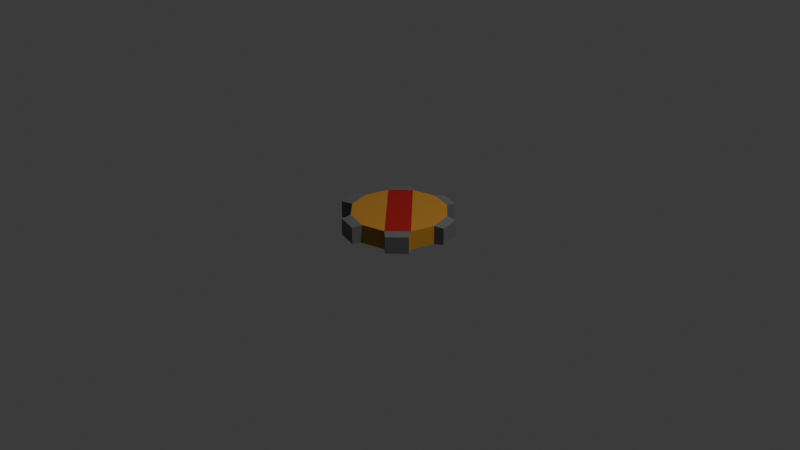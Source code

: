 # Source: Cog_Red.blend  (saved by Blender 5.1.30; exported with 4.5.12 LTS)
import bpy
from mathutils import Matrix  # noqa: F401  (used for matrix-valued properties, if any)

bpy.ops.wm.read_factory_settings(use_empty=True)
scene = bpy.context.scene
scene.name = 'Scene'

# ---- collections
col_collection = bpy.data.collections.new('Collection'); scene.collection.children.link(col_collection)

# ---- materials (node trees are filled in below, after node groups)
mat_body = bpy.data.materials.new('Body')
mat_teeth = bpy.data.materials.new('Teeth')
mat_red = bpy.data.materials.new('Red')

# ---- material node trees
mat_body.use_nodes = True; mat_body.node_tree.nodes.clear()
_N = mat_body.node_tree.nodes; _L = mat_body.node_tree.links
n0 = _N.new('ShaderNodeBsdfPrincipled'); n0.name = 'Principled BSDF'; n0.location = (-200, 100)
n0.inputs[0].default_value = (0.4792, 0.2267, 0.029, 1.0)
n1 = _N.new('ShaderNodeOutputMaterial'); n1.name = 'Material Output'; n1.location = (200, 100)
_L.new(n0.outputs[0], n1.inputs[0])
n1.is_active_output = True
mat_teeth.use_nodes = True; mat_teeth.node_tree.nodes.clear()
_N = mat_teeth.node_tree.nodes; _L = mat_teeth.node_tree.links
n0 = _N.new('ShaderNodeBsdfPrincipled'); n0.name = 'Principled BSDF'; n0.location = (-200, 100)
n0.inputs[0].default_value = (0.141, 0.141, 0.141, 1.0)
n1 = _N.new('ShaderNodeOutputMaterial'); n1.name = 'Material Output'; n1.location = (200, 100)
_L.new(n0.outputs[0], n1.inputs[0])
n1.is_active_output = True
mat_red.use_nodes = True; mat_red.node_tree.nodes.clear()
_N = mat_red.node_tree.nodes; _L = mat_red.node_tree.links
n0 = _N.new('ShaderNodeBsdfPrincipled'); n0.name = 'Principled BSDF'; n0.location = (-200, 100)
n0.inputs[0].default_value = (0.3825, 0.008649, 0.008649, 1.0)
n1 = _N.new('ShaderNodeOutputMaterial'); n1.name = 'Material Output'; n1.location = (200, 100)
_L.new(n0.outputs[0], n1.inputs[0])
n1.is_active_output = True

# ---- world
world_world = bpy.data.worlds.new('World'); scene.world = world_world
world_world.use_nodes = True; world_world.node_tree.nodes.clear()
_N = world_world.node_tree.nodes; _L = world_world.node_tree.links
n0 = _N.new('ShaderNodeOutputWorld'); n0.name = 'World Output'; n0.location = (200, 100)
n1 = _N.new('ShaderNodeBackground'); n1.name = 'Background'; n1.location = (-200, 100)
n1.inputs[0].default_value = (0.05088, 0.05088, 0.05088, 1.0)
_L.new(n1.outputs[0], n0.inputs[0])
n0.is_active_output = True
world_world.color = (0.05088, 0.05088, 0.05088)
world_world.sun_shadow_jitter_overblur = 0.0

# ---- cameras
cam_camera = bpy.data.cameras.new('Camera')
cam_camera.clip_end = 100.0
cam_camera.ortho_scale = 7.314

# ---- lights
light_light = bpy.data.lights.new('Light', 'POINT')
light_light.energy = 1000.0
light_light.shadow_soft_size = 0.1

# ---- meshes
me_cylinder = bpy.data.meshes.new('Cylinder')
me_cylinder.from_pydata([(0.0, 0.5, -0.2), (0.0, 0.5, 0.0), (0.25, 0.433, -0.2), (0.25, 0.433, 0.0), (0.433, 0.25, -0.2), (0.433, 0.25, 0.0), (0.5, 0.0, -0.2), (0.5, 0.0, 0.0), (0.433, -0.25, -0.2), (0.433, -0.25, 0.0), (0.25, -0.433, -0.2), (0.25, -0.433, 0.0), (0.0, -0.5, -0.2), (0.0, -0.5, 0.0), (-0.25, -0.433, -0.2), (-0.25, -0.433, 0.0), (-0.433, -0.25, -0.2), (-0.433, -0.25, 0.0), (-0.5, 0.0, -0.2), (-0.5, 0.0, 0.0), (-0.433, 0.25, -0.2), (-0.433, 0.25, 0.0), (-0.25, 0.433, -0.2), (-0.25, 0.433, 0.0), (-0.03702, -0.5997, -0.01), (-0.03702, -0.5997, -0.19), (-0.262, -0.5394, -0.19), (-0.262, -0.5394, -0.01), (0.4981, -0.3388, -0.01), (0.4981, -0.3388, -0.19), (0.3334, -0.5035, -0.19), (0.3334, -0.5035, -0.01), (0.5342, 0.2623, -0.01), (0.5342, 0.2623, -0.19), (0.5944, 0.03729, -0.19), (0.5944, 0.03729, -0.01), (0.04198, 0.5934, -0.19), (0.267, 0.5331, -0.19), (0.267, 0.5331, -0.01), (0.04198, 0.5934, -0.01), (-0.5089, 0.3435, -0.01), (-0.5089, 0.3435, -0.19), (-0.3442, 0.5082, -0.19), (-0.3442, 0.5082, -0.01), (-0.5687, -0.2764, -0.01), (-0.5687, -0.2764, -0.19), (-0.6289, -0.05139, -0.19), (-0.6289, -0.05139, -0.01)], [], [(3, 2, 37, 38), (2, 3, 5, 4), (6, 4, 33, 34), (6, 7, 9, 8), (9, 11, 31, 28), (10, 11, 13, 12), (12, 13, 24, 25), (14, 15, 17, 16), (19, 18, 46, 47), (18, 19, 21, 20), (21, 23, 43, 40), (22, 23, 1, 0), (25, 24, 27, 26), (15, 14, 26, 27), (14, 12, 25, 26), (13, 15, 27, 24), (29, 28, 31, 30), (8, 9, 28, 29), (11, 10, 30, 31), (10, 8, 29, 30), (33, 32, 35, 34), (5, 7, 35, 32), (4, 5, 32, 33), (7, 6, 34, 35), (36, 39, 38, 37), (1, 3, 38, 39), (0, 1, 39, 36), (2, 0, 36, 37), (41, 40, 43, 42), (20, 21, 40, 41), (23, 22, 42, 43), (22, 20, 41, 42), (45, 44, 47, 46), (18, 16, 45, 46), (17, 19, 47, 44), (16, 17, 44, 45), (11, 9, 23, 21), (9, 7, 1, 23), (13, 11, 21, 19), (15, 13, 19, 17), (3, 1, 7, 5), (8, 10, 20, 22), (10, 12, 18, 20), (12, 14, 16, 18), (0, 2, 4, 6), (6, 8, 22, 0)])
me_cylinder.polygons.foreach_set('material_index', [1, 0, 1, 0, 1, 0, 1, 0, 1, 0, 1, 0, 1, 1, 1, 1, 1, 0, 1, 1, 1, 1, 1, 1, 1, 1, 1, 1, 1, 1, 1, 1, 1, 1, 1, 1, 2, 0, 0, 0, 0, 2, 0, 0, 0, 0])
_uv = me_cylinder.uv_layers.new(name='UVMap')
_uv.uv.foreach_set('vector', [0.9167, 1.0, 0.9167, 0.5, 0.9167, 0.5, 0.9167, 1.0, 0.9167, 0.5, 0.9167, 1.0, 0.8333, 1.0, 0.8333, 0.5, 0.99, 0.25, 0.9578, 0.37, 0.9578, 0.37, 0.99, 0.25, 0.75, 0.5, 0.75, 1.0, 0.6667, 1.0, 0.6667, 0.5, 0.4578, 0.13, 0.37, 0.04215, 0.37, 0.04215, 0.4578, 0.13, 0.5833, 0.5, 0.5833, 1.0, 0.5, 1.0, 0.5, 0.5, 0.5, 0.5, 0.5, 1.0, 0.5, 1.0, 0.5, 0.5, 0.4167, 0.5, 0.4167, 1.0, 0.3333, 1.0, 0.3333, 0.5, 0.25, 1.0, 0.25, 0.5, 0.25, 0.5, 0.25, 1.0, 0.25, 0.5, 0.25, 1.0, 0.1667, 1.0, 0.1667, 0.5, 0.04215, 0.37, 0.13, 0.4578, 0.13, 0.4578, 0.04215, 0.37, 0.08333, 0.5, 0.08333, 1.0, 7.451e-08, 1.0, 7.451e-08, 0.5, 0.5, 0.5, 0.5, 1.0, 0.4167, 1.0, 0.4167, 0.5, 0.4167, 1.0, 0.4167, 0.5, 0.4167, 0.5, 0.4167, 1.0, 0.63, 0.04215, 0.75, 0.01, 0.75, 0.01, 0.63, 0.04215, 0.25, 0.01, 0.13, 0.04215, 0.13, 0.04215, 0.25, 0.01, 0.6667, 0.5, 0.6667, 1.0, 0.5833, 1.0, 0.5833, 0.5, 0.6667, 0.5, 0.6667, 1.0, 0.6667, 1.0, 0.6667, 0.5, 0.5833, 1.0, 0.5833, 0.5, 0.5833, 0.5, 0.5833, 1.0, 0.87, 0.04215, 0.9578, 0.13, 0.9578, 0.13, 0.87, 0.04215, 0.8333, 0.5, 0.8333, 1.0, 0.75, 1.0, 0.75, 0.5, 0.4578, 0.37, 0.49, 0.25, 0.49, 0.25, 0.4578, 0.37, 0.8333, 0.5, 0.8333, 1.0, 0.8333, 1.0, 0.8333, 0.5, 0.75, 1.0, 0.75, 0.5, 0.75, 0.5, 0.75, 1.0, 1.0, 0.5, 1.0, 1.0, 0.9167, 1.0, 0.9167, 0.5, 0.25, 0.49, 0.37, 0.4578, 0.37, 0.4578, 0.25, 0.49, 7.451e-08, 0.5, 7.451e-08, 1.0, 7.451e-08, 1.0, 7.451e-08, 0.5, 0.87, 0.4578, 0.75, 0.49, 0.75, 0.49, 0.87, 0.4578, 0.1667, 0.5, 0.1667, 1.0, 0.08333, 1.0, 0.08333, 0.5, 0.1667, 0.5, 0.1667, 1.0, 0.1667, 1.0, 0.1667, 0.5, 0.08333, 1.0, 0.08333, 0.5, 0.08333, 0.5, 0.08333, 1.0, 0.63, 0.4578, 0.5422, 0.37, 0.5422, 0.37, 0.63, 0.4578, 0.3333, 0.5, 0.3333, 1.0, 0.25, 1.0, 0.25, 0.5, 0.51, 0.25, 0.5422, 0.13, 0.5422, 0.13, 0.51, 0.25, 0.04215, 0.13, 0.01, 0.25, 0.01, 0.25, 0.04215, 0.13, 0.3333, 0.5, 0.3333, 1.0, 0.3333, 1.0, 0.3333, 0.5, 0.37, 0.04215, 0.4578, 0.13, 0.13, 0.4578, 0.04215, 0.37, 0.4578, 0.13, 0.75, 1.0, 7.451e-08, 1.0, 0.13, 0.4578, 0.5, 1.0, 0.37, 0.04215, 0.1667, 1.0, 0.25, 1.0, 0.4167, 1.0, 0.5, 1.0, 0.01, 0.25, 0.3333, 1.0, 0.9167, 1.0, 7.451e-08, 1.0, 0.49, 0.25, 0.8333, 1.0, 0.9578, 0.13, 0.87, 0.04215, 0.5422, 0.37, 0.63, 0.4578, 0.87, 0.04215, 0.5, 0.5, 0.25, 0.5, 0.5422, 0.37, 0.5, 0.5, 0.4167, 0.5, 0.5422, 0.13, 0.25, 0.5, 0.75, 0.49, 0.9167, 0.5, 0.9578, 0.37, 0.99, 0.25, 0.99, 0.25, 0.9578, 0.13, 0.08333, 0.5, 0.75, 0.49])
me_cylinder.materials.append(mat_body)
me_cylinder.materials.append(mat_teeth)
me_cylinder.materials.append(mat_red)
me_cylinder.update()

# ---- objects
ob_light = bpy.data.objects.new('Light', light_light)
ob_camera = bpy.data.objects.new('Camera', cam_camera)
ob_cylinder = bpy.data.objects.new('Cylinder', me_cylinder)

# ---- transforms, parenting, visibility, modifiers, constraints
ob_light.location = (4.076, 1.005, 5.904)
ob_light.rotation_euler = (0.6503, 0.05522, 1.866)
ob_light.lock_rotations_4d = False
ob_light.empty_display_type = 'ARROWS'
ob_light.color = (0.0, 0.0, 0.0, 0.0)
ob_light.lineart.crease_threshold = 0.0
ob_camera.location = (7.359, -6.926, 4.958)
ob_camera.rotation_euler = (1.109, 0.0, 0.8149)
ob_camera.lock_rotations_4d = False
ob_camera.empty_display_type = 'ARROWS'
ob_camera.color = (0.0, 0.0, 0.0, 0.0)
ob_camera.display_type = 'WIRE'
ob_camera.lineart.crease_threshold = 0.0
ob_cylinder.location = (0.0, 0.0, 0.1)

# ---- collection membership
col_collection.objects.link(ob_light)
col_collection.objects.link(ob_camera)
col_collection.objects.link(ob_cylinder)

# ---- scene / render settings (as saved in the file)
scene.camera = ob_camera
scene.frame_start = 1; scene.frame_end = 250; scene.frame_set(1)
scene.render.engine = 'BLENDER_EEVEE_NEXT'
scene.render.bake_bias = 0.0
scene.render.bake_samples = 0
scene.cycles.sampling_pattern = 'TABULATED_SOBOL'
scene.eevee.use_volume_custom_range = False
bpy.context.view_layer.update()
